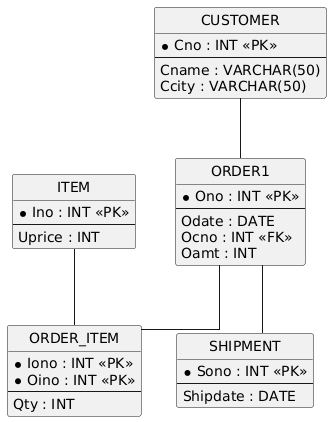

The diagram above was rendered by PlantUML. Its source (embedded in the PNG):
@startuml
hide circle
skinparam linetype ortho

entity "CUSTOMER" as CUSTOMER {
  * Cno : INT <<PK>>
  --
  Cname : VARCHAR(50)
  Ccity : VARCHAR(50)
}

entity "ORDER1" as ORDER1 {
  * Ono : INT <<PK>>
  --
  Odate : DATE
  Ocno : INT <<FK>>
  Oamt : INT
}

entity "ITEM" as ITEM {
  * Ino : INT <<PK>>
  --
  Uprice : INT
}

entity "ORDER_ITEM" as ORDER_ITEM {
  * Iono : INT <<PK>>
  * Oino : INT <<PK>>
  --
  Qty : INT
}

entity "SHIPMENT" as SHIPMENT {
  * Sono : INT <<PK>>
  --
  Shipdate : DATE
}

CUSTOMER -- ORDER1
ORDER1 -- ORDER_ITEM
ITEM -- ORDER_ITEM
ORDER1 -- SHIPMENT
@enduml